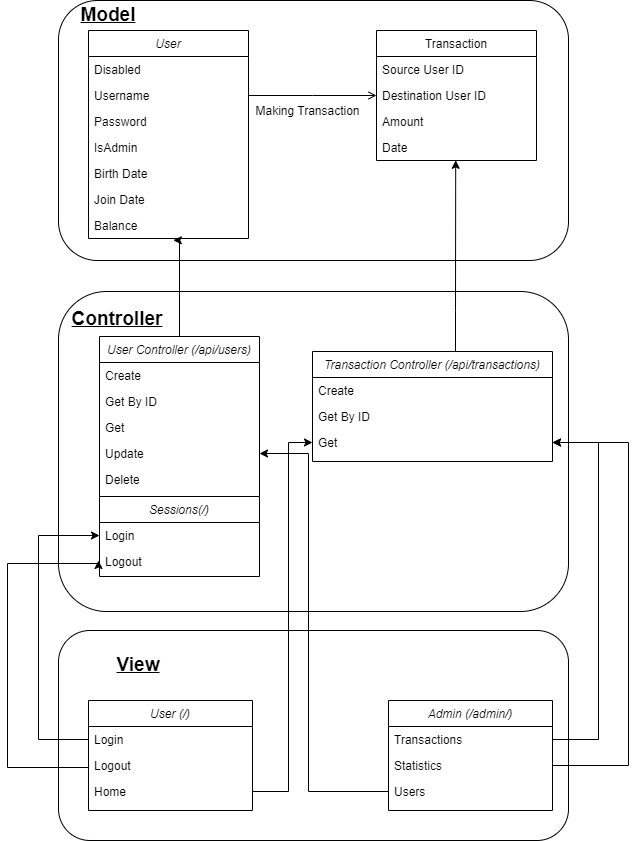

The diagram above was exported from draw.io. Its source (the exported page's mxGraphModel, read from the mxfile embedded in the PNG):
<mxGraphModel dx="1050" dy="541" grid="1" gridSize="10" guides="1" tooltips="1" connect="1" arrows="1" fold="1" page="1" pageScale="1" pageWidth="827" pageHeight="1169" math="0" shadow="0">
  <root>
    <mxCell id="WIyWlLk6GJQsqaUBKTNV-0" />
    <mxCell id="WIyWlLk6GJQsqaUBKTNV-1" parent="WIyWlLk6GJQsqaUBKTNV-0" />
    <mxCell id="G7FcCJJ7l-Tk7WoXE3bF-12" value="" style="group" vertex="1" connectable="0" parent="WIyWlLk6GJQsqaUBKTNV-1">
      <mxGeometry x="160" y="30" width="510" height="260" as="geometry" />
    </mxCell>
    <mxCell id="G7FcCJJ7l-Tk7WoXE3bF-9" value="" style="rounded=1;whiteSpace=wrap;html=1;" vertex="1" parent="G7FcCJJ7l-Tk7WoXE3bF-12">
      <mxGeometry width="510" height="260" as="geometry" />
    </mxCell>
    <mxCell id="G7FcCJJ7l-Tk7WoXE3bF-11" value="&lt;b&gt;&lt;u style=&quot;&quot;&gt;&lt;font style=&quot;font-size: 19px;&quot;&gt;Model&lt;/font&gt;&lt;/u&gt;&lt;/b&gt;" style="text;html=1;strokeColor=none;fillColor=none;align=center;verticalAlign=middle;whiteSpace=wrap;rounded=0;" vertex="1" parent="G7FcCJJ7l-Tk7WoXE3bF-12">
      <mxGeometry x="20" width="60" height="30" as="geometry" />
    </mxCell>
    <mxCell id="G7FcCJJ7l-Tk7WoXE3bF-7" value="" style="group" vertex="1" connectable="0" parent="G7FcCJJ7l-Tk7WoXE3bF-12">
      <mxGeometry x="30" y="30" width="448" height="208" as="geometry" />
    </mxCell>
    <mxCell id="zkfFHV4jXpPFQw0GAbJ--0" value="User" style="swimlane;fontStyle=2;align=center;verticalAlign=top;childLayout=stackLayout;horizontal=1;startSize=26;horizontalStack=0;resizeParent=1;resizeLast=0;collapsible=1;marginBottom=0;rounded=0;shadow=0;strokeWidth=1;" parent="G7FcCJJ7l-Tk7WoXE3bF-7" vertex="1">
      <mxGeometry width="160" height="208" as="geometry">
        <mxRectangle x="230" y="140" width="160" height="26" as="alternateBounds" />
      </mxGeometry>
    </mxCell>
    <mxCell id="G7FcCJJ7l-Tk7WoXE3bF-6" value="Disabled" style="text;align=left;verticalAlign=top;spacingLeft=4;spacingRight=4;overflow=hidden;rotatable=0;points=[[0,0.5],[1,0.5]];portConstraint=eastwest;rounded=0;shadow=0;html=0;" vertex="1" parent="zkfFHV4jXpPFQw0GAbJ--0">
      <mxGeometry y="26" width="160" height="26" as="geometry" />
    </mxCell>
    <mxCell id="zkfFHV4jXpPFQw0GAbJ--1" value="Username" style="text;align=left;verticalAlign=top;spacingLeft=4;spacingRight=4;overflow=hidden;rotatable=0;points=[[0,0.5],[1,0.5]];portConstraint=eastwest;" parent="zkfFHV4jXpPFQw0GAbJ--0" vertex="1">
      <mxGeometry y="52" width="160" height="26" as="geometry" />
    </mxCell>
    <mxCell id="zkfFHV4jXpPFQw0GAbJ--2" value="Password" style="text;align=left;verticalAlign=top;spacingLeft=4;spacingRight=4;overflow=hidden;rotatable=0;points=[[0,0.5],[1,0.5]];portConstraint=eastwest;rounded=0;shadow=0;html=0;" parent="zkfFHV4jXpPFQw0GAbJ--0" vertex="1">
      <mxGeometry y="78" width="160" height="26" as="geometry" />
    </mxCell>
    <mxCell id="zkfFHV4jXpPFQw0GAbJ--3" value="IsAdmin" style="text;align=left;verticalAlign=top;spacingLeft=4;spacingRight=4;overflow=hidden;rotatable=0;points=[[0,0.5],[1,0.5]];portConstraint=eastwest;rounded=0;shadow=0;html=0;" parent="zkfFHV4jXpPFQw0GAbJ--0" vertex="1">
      <mxGeometry y="104" width="160" height="26" as="geometry" />
    </mxCell>
    <mxCell id="zkfFHV4jXpPFQw0GAbJ--5" value="Birth Date" style="text;align=left;verticalAlign=top;spacingLeft=4;spacingRight=4;overflow=hidden;rotatable=0;points=[[0,0.5],[1,0.5]];portConstraint=eastwest;" parent="zkfFHV4jXpPFQw0GAbJ--0" vertex="1">
      <mxGeometry y="130" width="160" height="26" as="geometry" />
    </mxCell>
    <mxCell id="G7FcCJJ7l-Tk7WoXE3bF-3" value="Join Date" style="text;align=left;verticalAlign=top;spacingLeft=4;spacingRight=4;overflow=hidden;rotatable=0;points=[[0,0.5],[1,0.5]];portConstraint=eastwest;rounded=0;shadow=0;html=0;" vertex="1" parent="zkfFHV4jXpPFQw0GAbJ--0">
      <mxGeometry y="156" width="160" height="26" as="geometry" />
    </mxCell>
    <mxCell id="G7FcCJJ7l-Tk7WoXE3bF-5" value="Balance" style="text;align=left;verticalAlign=top;spacingLeft=4;spacingRight=4;overflow=hidden;rotatable=0;points=[[0,0.5],[1,0.5]];portConstraint=eastwest;rounded=0;shadow=0;html=0;" vertex="1" parent="zkfFHV4jXpPFQw0GAbJ--0">
      <mxGeometry y="182" width="160" height="26" as="geometry" />
    </mxCell>
    <mxCell id="zkfFHV4jXpPFQw0GAbJ--17" value="Transaction" style="swimlane;fontStyle=0;align=center;verticalAlign=top;childLayout=stackLayout;horizontal=1;startSize=26;horizontalStack=0;resizeParent=1;resizeLast=0;collapsible=1;marginBottom=0;rounded=0;shadow=0;strokeWidth=1;" parent="G7FcCJJ7l-Tk7WoXE3bF-7" vertex="1">
      <mxGeometry x="288" width="160" height="130" as="geometry">
        <mxRectangle x="550" y="140" width="160" height="26" as="alternateBounds" />
      </mxGeometry>
    </mxCell>
    <mxCell id="zkfFHV4jXpPFQw0GAbJ--18" value="Source User ID" style="text;align=left;verticalAlign=top;spacingLeft=4;spacingRight=4;overflow=hidden;rotatable=0;points=[[0,0.5],[1,0.5]];portConstraint=eastwest;" parent="zkfFHV4jXpPFQw0GAbJ--17" vertex="1">
      <mxGeometry y="26" width="160" height="26" as="geometry" />
    </mxCell>
    <mxCell id="zkfFHV4jXpPFQw0GAbJ--19" value="Destination User ID" style="text;align=left;verticalAlign=top;spacingLeft=4;spacingRight=4;overflow=hidden;rotatable=0;points=[[0,0.5],[1,0.5]];portConstraint=eastwest;rounded=0;shadow=0;html=0;" parent="zkfFHV4jXpPFQw0GAbJ--17" vertex="1">
      <mxGeometry y="52" width="160" height="26" as="geometry" />
    </mxCell>
    <mxCell id="zkfFHV4jXpPFQw0GAbJ--20" value="Amount" style="text;align=left;verticalAlign=top;spacingLeft=4;spacingRight=4;overflow=hidden;rotatable=0;points=[[0,0.5],[1,0.5]];portConstraint=eastwest;rounded=0;shadow=0;html=0;" parent="zkfFHV4jXpPFQw0GAbJ--17" vertex="1">
      <mxGeometry y="78" width="160" height="26" as="geometry" />
    </mxCell>
    <mxCell id="zkfFHV4jXpPFQw0GAbJ--21" value="Date" style="text;align=left;verticalAlign=top;spacingLeft=4;spacingRight=4;overflow=hidden;rotatable=0;points=[[0,0.5],[1,0.5]];portConstraint=eastwest;rounded=0;shadow=0;html=0;" parent="zkfFHV4jXpPFQw0GAbJ--17" vertex="1">
      <mxGeometry y="104" width="160" height="26" as="geometry" />
    </mxCell>
    <mxCell id="zkfFHV4jXpPFQw0GAbJ--26" value="" style="endArrow=open;shadow=0;strokeWidth=1;rounded=0;endFill=1;edgeStyle=elbowEdgeStyle;elbow=vertical;" parent="G7FcCJJ7l-Tk7WoXE3bF-7" source="zkfFHV4jXpPFQw0GAbJ--0" target="zkfFHV4jXpPFQw0GAbJ--17" edge="1">
      <mxGeometry x="0.5" y="41" relative="1" as="geometry">
        <mxPoint x="160" y="72" as="sourcePoint" />
        <mxPoint x="320" y="72" as="targetPoint" />
        <mxPoint x="-40" y="32" as="offset" />
      </mxGeometry>
    </mxCell>
    <mxCell id="zkfFHV4jXpPFQw0GAbJ--29" value="Making Transaction" style="text;html=1;resizable=0;points=[];;align=center;verticalAlign=middle;labelBackgroundColor=none;rounded=0;shadow=0;strokeWidth=1;fontSize=12;" parent="zkfFHV4jXpPFQw0GAbJ--26" vertex="1" connectable="0">
      <mxGeometry x="0.5" y="49" relative="1" as="geometry">
        <mxPoint x="-38" y="64" as="offset" />
      </mxGeometry>
    </mxCell>
    <mxCell id="G7FcCJJ7l-Tk7WoXE3bF-80" value="" style="group" vertex="1" connectable="0" parent="WIyWlLk6GJQsqaUBKTNV-1">
      <mxGeometry x="160" y="321" width="510" height="320" as="geometry" />
    </mxCell>
    <mxCell id="G7FcCJJ7l-Tk7WoXE3bF-79" value="" style="rounded=1;whiteSpace=wrap;html=1;" vertex="1" parent="G7FcCJJ7l-Tk7WoXE3bF-80">
      <mxGeometry width="510" height="320" as="geometry" />
    </mxCell>
    <mxCell id="G7FcCJJ7l-Tk7WoXE3bF-29" value="" style="group" vertex="1" connectable="0" parent="G7FcCJJ7l-Tk7WoXE3bF-80">
      <mxGeometry x="41" y="45" width="160" height="240" as="geometry" />
    </mxCell>
    <mxCell id="G7FcCJJ7l-Tk7WoXE3bF-14" value="User Controller (/api/users)" style="swimlane;fontStyle=2;align=center;verticalAlign=top;childLayout=stackLayout;horizontal=1;startSize=26;horizontalStack=0;resizeParent=1;resizeLast=0;collapsible=1;marginBottom=0;rounded=0;shadow=0;strokeWidth=1;" vertex="1" parent="G7FcCJJ7l-Tk7WoXE3bF-29">
      <mxGeometry width="160" height="160" as="geometry">
        <mxRectangle x="230" y="140" width="160" height="26" as="alternateBounds" />
      </mxGeometry>
    </mxCell>
    <mxCell id="G7FcCJJ7l-Tk7WoXE3bF-15" value="Create" style="text;align=left;verticalAlign=top;spacingLeft=4;spacingRight=4;overflow=hidden;rotatable=0;points=[[0,0.5],[1,0.5]];portConstraint=eastwest;rounded=0;shadow=0;html=0;" vertex="1" parent="G7FcCJJ7l-Tk7WoXE3bF-14">
      <mxGeometry y="26" width="160" height="26" as="geometry" />
    </mxCell>
    <mxCell id="G7FcCJJ7l-Tk7WoXE3bF-16" value="Get By ID" style="text;align=left;verticalAlign=top;spacingLeft=4;spacingRight=4;overflow=hidden;rotatable=0;points=[[0,0.5],[1,0.5]];portConstraint=eastwest;" vertex="1" parent="G7FcCJJ7l-Tk7WoXE3bF-14">
      <mxGeometry y="52" width="160" height="26" as="geometry" />
    </mxCell>
    <mxCell id="G7FcCJJ7l-Tk7WoXE3bF-17" value="Get" style="text;align=left;verticalAlign=top;spacingLeft=4;spacingRight=4;overflow=hidden;rotatable=0;points=[[0,0.5],[1,0.5]];portConstraint=eastwest;rounded=0;shadow=0;html=0;" vertex="1" parent="G7FcCJJ7l-Tk7WoXE3bF-14">
      <mxGeometry y="78" width="160" height="26" as="geometry" />
    </mxCell>
    <mxCell id="G7FcCJJ7l-Tk7WoXE3bF-18" value="Update" style="text;align=left;verticalAlign=top;spacingLeft=4;spacingRight=4;overflow=hidden;rotatable=0;points=[[0,0.5],[1,0.5]];portConstraint=eastwest;rounded=0;shadow=0;html=0;" vertex="1" parent="G7FcCJJ7l-Tk7WoXE3bF-14">
      <mxGeometry y="104" width="160" height="26" as="geometry" />
    </mxCell>
    <mxCell id="G7FcCJJ7l-Tk7WoXE3bF-19" value="Delete" style="text;align=left;verticalAlign=top;spacingLeft=4;spacingRight=4;overflow=hidden;rotatable=0;points=[[0,0.5],[1,0.5]];portConstraint=eastwest;" vertex="1" parent="G7FcCJJ7l-Tk7WoXE3bF-14">
      <mxGeometry y="130" width="160" height="26" as="geometry" />
    </mxCell>
    <mxCell id="G7FcCJJ7l-Tk7WoXE3bF-23" value="Sessions(/)" style="swimlane;fontStyle=2;align=center;verticalAlign=top;childLayout=stackLayout;horizontal=1;startSize=26;horizontalStack=0;resizeParent=1;resizeLast=0;collapsible=1;marginBottom=0;rounded=0;shadow=0;strokeWidth=1;" vertex="1" parent="G7FcCJJ7l-Tk7WoXE3bF-29">
      <mxGeometry y="160" width="160" height="80" as="geometry">
        <mxRectangle x="230" y="140" width="160" height="26" as="alternateBounds" />
      </mxGeometry>
    </mxCell>
    <mxCell id="G7FcCJJ7l-Tk7WoXE3bF-24" value="Login" style="text;align=left;verticalAlign=top;spacingLeft=4;spacingRight=4;overflow=hidden;rotatable=0;points=[[0,0.5],[1,0.5]];portConstraint=eastwest;rounded=0;shadow=0;html=0;" vertex="1" parent="G7FcCJJ7l-Tk7WoXE3bF-23">
      <mxGeometry y="26" width="160" height="26" as="geometry" />
    </mxCell>
    <mxCell id="G7FcCJJ7l-Tk7WoXE3bF-25" value="Logout" style="text;align=left;verticalAlign=top;spacingLeft=4;spacingRight=4;overflow=hidden;rotatable=0;points=[[0,0.5],[1,0.5]];portConstraint=eastwest;" vertex="1" parent="G7FcCJJ7l-Tk7WoXE3bF-23">
      <mxGeometry y="52" width="160" height="26" as="geometry" />
    </mxCell>
    <mxCell id="G7FcCJJ7l-Tk7WoXE3bF-31" value="Transaction Controller (/api/transactions)" style="swimlane;fontStyle=2;align=center;verticalAlign=top;childLayout=stackLayout;horizontal=1;startSize=26;horizontalStack=0;resizeParent=1;resizeLast=0;collapsible=1;marginBottom=0;rounded=0;shadow=0;strokeWidth=1;" vertex="1" parent="G7FcCJJ7l-Tk7WoXE3bF-80">
      <mxGeometry x="254" y="60" width="240" height="110" as="geometry">
        <mxRectangle x="230" y="140" width="160" height="26" as="alternateBounds" />
      </mxGeometry>
    </mxCell>
    <mxCell id="G7FcCJJ7l-Tk7WoXE3bF-32" value="Create" style="text;align=left;verticalAlign=top;spacingLeft=4;spacingRight=4;overflow=hidden;rotatable=0;points=[[0,0.5],[1,0.5]];portConstraint=eastwest;rounded=0;shadow=0;html=0;" vertex="1" parent="G7FcCJJ7l-Tk7WoXE3bF-31">
      <mxGeometry y="26" width="240" height="26" as="geometry" />
    </mxCell>
    <mxCell id="G7FcCJJ7l-Tk7WoXE3bF-33" value="Get By ID" style="text;align=left;verticalAlign=top;spacingLeft=4;spacingRight=4;overflow=hidden;rotatable=0;points=[[0,0.5],[1,0.5]];portConstraint=eastwest;" vertex="1" parent="G7FcCJJ7l-Tk7WoXE3bF-31">
      <mxGeometry y="52" width="240" height="26" as="geometry" />
    </mxCell>
    <mxCell id="G7FcCJJ7l-Tk7WoXE3bF-34" value="Get" style="text;align=left;verticalAlign=top;spacingLeft=4;spacingRight=4;overflow=hidden;rotatable=0;points=[[0,0.5],[1,0.5]];portConstraint=eastwest;rounded=0;shadow=0;html=0;" vertex="1" parent="G7FcCJJ7l-Tk7WoXE3bF-31">
      <mxGeometry y="78" width="240" height="26" as="geometry" />
    </mxCell>
    <mxCell id="G7FcCJJ7l-Tk7WoXE3bF-39" value="&lt;b&gt;&lt;u style=&quot;&quot;&gt;&lt;font style=&quot;font-size: 19px;&quot;&gt;Controller&lt;/font&gt;&lt;/u&gt;&lt;/b&gt;" style="text;html=1;strokeColor=none;fillColor=none;align=center;verticalAlign=middle;whiteSpace=wrap;rounded=0;" vertex="1" parent="G7FcCJJ7l-Tk7WoXE3bF-80">
      <mxGeometry x="29" y="13" width="60" height="30" as="geometry" />
    </mxCell>
    <mxCell id="G7FcCJJ7l-Tk7WoXE3bF-38" style="edgeStyle=orthogonalEdgeStyle;rounded=0;orthogonalLoop=1;jettySize=auto;html=1;entryX=0.53;entryY=1.069;entryDx=0;entryDy=0;entryPerimeter=0;" edge="1" parent="WIyWlLk6GJQsqaUBKTNV-1" source="G7FcCJJ7l-Tk7WoXE3bF-14" target="G7FcCJJ7l-Tk7WoXE3bF-5">
      <mxGeometry relative="1" as="geometry">
        <mxPoint x="320" y="310" as="targetPoint" />
        <Array as="points">
          <mxPoint x="281" y="270" />
        </Array>
      </mxGeometry>
    </mxCell>
    <mxCell id="G7FcCJJ7l-Tk7WoXE3bF-37" style="edgeStyle=orthogonalEdgeStyle;rounded=0;orthogonalLoop=1;jettySize=auto;html=1;entryX=0.495;entryY=0.992;entryDx=0;entryDy=0;entryPerimeter=0;" edge="1" parent="WIyWlLk6GJQsqaUBKTNV-1" source="G7FcCJJ7l-Tk7WoXE3bF-31" target="zkfFHV4jXpPFQw0GAbJ--21">
      <mxGeometry relative="1" as="geometry">
        <Array as="points">
          <mxPoint x="557" y="340" />
          <mxPoint x="557" y="340" />
        </Array>
      </mxGeometry>
    </mxCell>
    <mxCell id="G7FcCJJ7l-Tk7WoXE3bF-83" value="" style="rounded=1;whiteSpace=wrap;html=1;" vertex="1" parent="WIyWlLk6GJQsqaUBKTNV-1">
      <mxGeometry x="160" y="660" width="510" height="210" as="geometry" />
    </mxCell>
    <mxCell id="G7FcCJJ7l-Tk7WoXE3bF-84" value="Admin (/admin/)" style="swimlane;fontStyle=2;align=center;verticalAlign=top;childLayout=stackLayout;horizontal=1;startSize=26;horizontalStack=0;resizeParent=1;resizeLast=0;collapsible=1;marginBottom=0;rounded=0;shadow=0;strokeWidth=1;" vertex="1" parent="WIyWlLk6GJQsqaUBKTNV-1">
      <mxGeometry x="490" y="730" width="164" height="110" as="geometry">
        <mxRectangle x="230" y="140" width="160" height="26" as="alternateBounds" />
      </mxGeometry>
    </mxCell>
    <mxCell id="G7FcCJJ7l-Tk7WoXE3bF-85" value="Transactions" style="text;align=left;verticalAlign=top;spacingLeft=4;spacingRight=4;overflow=hidden;rotatable=0;points=[[0,0.5],[1,0.5]];portConstraint=eastwest;rounded=0;shadow=0;html=0;" vertex="1" parent="G7FcCJJ7l-Tk7WoXE3bF-84">
      <mxGeometry y="26" width="164" height="26" as="geometry" />
    </mxCell>
    <mxCell id="G7FcCJJ7l-Tk7WoXE3bF-86" value="Statistics" style="text;align=left;verticalAlign=top;spacingLeft=4;spacingRight=4;overflow=hidden;rotatable=0;points=[[0,0.5],[1,0.5]];portConstraint=eastwest;" vertex="1" parent="G7FcCJJ7l-Tk7WoXE3bF-84">
      <mxGeometry y="52" width="164" height="26" as="geometry" />
    </mxCell>
    <mxCell id="G7FcCJJ7l-Tk7WoXE3bF-87" value="Users" style="text;align=left;verticalAlign=top;spacingLeft=4;spacingRight=4;overflow=hidden;rotatable=0;points=[[0,0.5],[1,0.5]];portConstraint=eastwest;rounded=0;shadow=0;html=0;" vertex="1" parent="G7FcCJJ7l-Tk7WoXE3bF-84">
      <mxGeometry y="78" width="164" height="26" as="geometry" />
    </mxCell>
    <mxCell id="G7FcCJJ7l-Tk7WoXE3bF-92" value="User (/)" style="swimlane;fontStyle=2;align=center;verticalAlign=top;childLayout=stackLayout;horizontal=1;startSize=26;horizontalStack=0;resizeParent=1;resizeLast=0;collapsible=1;marginBottom=0;rounded=0;shadow=0;strokeWidth=1;" vertex="1" parent="WIyWlLk6GJQsqaUBKTNV-1">
      <mxGeometry x="190" y="730" width="164" height="110" as="geometry">
        <mxRectangle x="230" y="140" width="160" height="26" as="alternateBounds" />
      </mxGeometry>
    </mxCell>
    <mxCell id="G7FcCJJ7l-Tk7WoXE3bF-93" value="Login" style="text;align=left;verticalAlign=top;spacingLeft=4;spacingRight=4;overflow=hidden;rotatable=0;points=[[0,0.5],[1,0.5]];portConstraint=eastwest;rounded=0;shadow=0;html=0;" vertex="1" parent="G7FcCJJ7l-Tk7WoXE3bF-92">
      <mxGeometry y="26" width="164" height="26" as="geometry" />
    </mxCell>
    <mxCell id="G7FcCJJ7l-Tk7WoXE3bF-100" value="Logout" style="text;align=left;verticalAlign=top;spacingLeft=4;spacingRight=4;overflow=hidden;rotatable=0;points=[[0,0.5],[1,0.5]];portConstraint=eastwest;" vertex="1" parent="G7FcCJJ7l-Tk7WoXE3bF-92">
      <mxGeometry y="52" width="164" height="26" as="geometry" />
    </mxCell>
    <mxCell id="G7FcCJJ7l-Tk7WoXE3bF-95" value="Home" style="text;align=left;verticalAlign=top;spacingLeft=4;spacingRight=4;overflow=hidden;rotatable=0;points=[[0,0.5],[1,0.5]];portConstraint=eastwest;rounded=0;shadow=0;html=0;" vertex="1" parent="G7FcCJJ7l-Tk7WoXE3bF-92">
      <mxGeometry y="78" width="164" height="26" as="geometry" />
    </mxCell>
    <mxCell id="G7FcCJJ7l-Tk7WoXE3bF-96" value="&lt;b&gt;&lt;u style=&quot;&quot;&gt;&lt;font style=&quot;font-size: 19px;&quot;&gt;View&lt;br&gt;&lt;/font&gt;&lt;/u&gt;&lt;/b&gt;" style="text;html=1;strokeColor=none;fillColor=none;align=center;verticalAlign=middle;whiteSpace=wrap;rounded=0;" vertex="1" parent="WIyWlLk6GJQsqaUBKTNV-1">
      <mxGeometry x="210" y="680" width="60" height="30" as="geometry" />
    </mxCell>
    <mxCell id="G7FcCJJ7l-Tk7WoXE3bF-97" style="edgeStyle=orthogonalEdgeStyle;rounded=0;orthogonalLoop=1;jettySize=auto;html=1;" edge="1" parent="WIyWlLk6GJQsqaUBKTNV-1" source="G7FcCJJ7l-Tk7WoXE3bF-93" target="G7FcCJJ7l-Tk7WoXE3bF-24">
      <mxGeometry relative="1" as="geometry">
        <Array as="points">
          <mxPoint x="140" y="769" />
          <mxPoint x="140" y="565" />
        </Array>
      </mxGeometry>
    </mxCell>
    <mxCell id="G7FcCJJ7l-Tk7WoXE3bF-98" style="edgeStyle=orthogonalEdgeStyle;rounded=0;orthogonalLoop=1;jettySize=auto;html=1;" edge="1" parent="WIyWlLk6GJQsqaUBKTNV-1">
      <mxGeometry relative="1" as="geometry">
        <mxPoint x="190" y="797" as="sourcePoint" />
        <mxPoint x="200" y="590" as="targetPoint" />
        <Array as="points">
          <mxPoint x="109" y="797" />
          <mxPoint x="109" y="593" />
        </Array>
      </mxGeometry>
    </mxCell>
    <mxCell id="G7FcCJJ7l-Tk7WoXE3bF-101" style="edgeStyle=orthogonalEdgeStyle;rounded=0;orthogonalLoop=1;jettySize=auto;html=1;entryX=0;entryY=0.5;entryDx=0;entryDy=0;" edge="1" parent="WIyWlLk6GJQsqaUBKTNV-1" source="G7FcCJJ7l-Tk7WoXE3bF-95" target="G7FcCJJ7l-Tk7WoXE3bF-34">
      <mxGeometry relative="1" as="geometry">
        <Array as="points">
          <mxPoint x="390" y="821" />
          <mxPoint x="390" y="472" />
        </Array>
      </mxGeometry>
    </mxCell>
    <mxCell id="G7FcCJJ7l-Tk7WoXE3bF-103" style="edgeStyle=orthogonalEdgeStyle;rounded=0;orthogonalLoop=1;jettySize=auto;html=1;exitX=1;exitY=0.5;exitDx=0;exitDy=0;entryX=1;entryY=0.5;entryDx=0;entryDy=0;" edge="1" parent="WIyWlLk6GJQsqaUBKTNV-1" source="G7FcCJJ7l-Tk7WoXE3bF-85" target="G7FcCJJ7l-Tk7WoXE3bF-34">
      <mxGeometry relative="1" as="geometry">
        <Array as="points">
          <mxPoint x="700" y="769" />
          <mxPoint x="700" y="472" />
        </Array>
      </mxGeometry>
    </mxCell>
    <mxCell id="G7FcCJJ7l-Tk7WoXE3bF-104" style="edgeStyle=orthogonalEdgeStyle;rounded=0;orthogonalLoop=1;jettySize=auto;html=1;entryX=1;entryY=0.5;entryDx=0;entryDy=0;" edge="1" parent="WIyWlLk6GJQsqaUBKTNV-1" source="G7FcCJJ7l-Tk7WoXE3bF-86" target="G7FcCJJ7l-Tk7WoXE3bF-34">
      <mxGeometry relative="1" as="geometry">
        <Array as="points">
          <mxPoint x="730" y="795" />
          <mxPoint x="730" y="472" />
        </Array>
      </mxGeometry>
    </mxCell>
    <mxCell id="G7FcCJJ7l-Tk7WoXE3bF-107" style="edgeStyle=orthogonalEdgeStyle;rounded=0;orthogonalLoop=1;jettySize=auto;html=1;entryX=1;entryY=0.5;entryDx=0;entryDy=0;" edge="1" parent="WIyWlLk6GJQsqaUBKTNV-1" source="G7FcCJJ7l-Tk7WoXE3bF-87" target="G7FcCJJ7l-Tk7WoXE3bF-18">
      <mxGeometry relative="1" as="geometry">
        <Array as="points">
          <mxPoint x="410" y="821" />
          <mxPoint x="410" y="483" />
        </Array>
      </mxGeometry>
    </mxCell>
  </root>
</mxGraphModel>